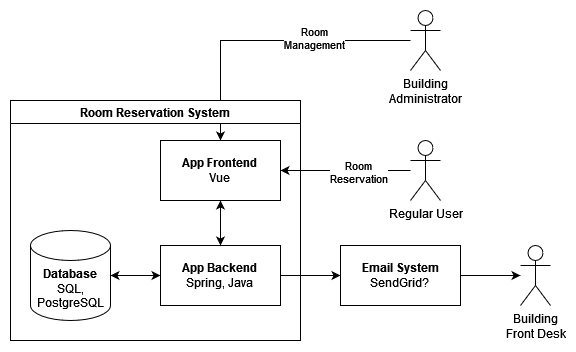

The diagram above was exported from draw.io. Its source (the exported page's mxGraphModel, read from the mxfile embedded in the PNG):
<mxGraphModel dx="1434" dy="795" grid="1" gridSize="10" guides="1" tooltips="1" connect="1" arrows="1" fold="1" page="1" pageScale="1" pageWidth="827" pageHeight="1169" math="0" shadow="0">
  <root>
    <mxCell id="0" />
    <mxCell id="1" parent="0" />
    <mxCell id="xxFsR0-hFpV7dlTki5Sv-17" style="edgeStyle=orthogonalEdgeStyle;rounded=0;orthogonalLoop=1;jettySize=auto;html=1;" parent="1" source="xxFsR0-hFpV7dlTki5Sv-2" target="xxFsR0-hFpV7dlTki5Sv-11" edge="1">
      <mxGeometry relative="1" as="geometry" />
    </mxCell>
    <mxCell id="xxFsR0-hFpV7dlTki5Sv-21" value="&lt;div&gt;Room&lt;/div&gt;&lt;div&gt;Management&lt;br&gt;&lt;/div&gt;" style="edgeLabel;html=1;align=center;verticalAlign=middle;resizable=0;points=[];" parent="xxFsR0-hFpV7dlTki5Sv-17" vertex="1" connectable="0">
      <mxGeometry x="-0.331" y="-3" relative="1" as="geometry">
        <mxPoint as="offset" />
      </mxGeometry>
    </mxCell>
    <mxCell id="xxFsR0-hFpV7dlTki5Sv-2" value="&lt;div&gt;Building&lt;/div&gt;&lt;div&gt;Administrator&lt;br&gt;&lt;/div&gt;" style="shape=umlActor;verticalLabelPosition=bottom;verticalAlign=top;html=1;outlineConnect=0;" parent="1" vertex="1">
      <mxGeometry x="460" y="220" width="30" height="60" as="geometry" />
    </mxCell>
    <mxCell id="xxFsR0-hFpV7dlTki5Sv-3" value="&lt;div&gt;Building&lt;/div&gt;&lt;div&gt;Front Desk&lt;br&gt;&lt;/div&gt;" style="shape=umlActor;verticalLabelPosition=bottom;verticalAlign=top;html=1;outlineConnect=0;" parent="1" vertex="1">
      <mxGeometry x="570" y="455" width="30" height="60" as="geometry" />
    </mxCell>
    <mxCell id="xxFsR0-hFpV7dlTki5Sv-19" style="edgeStyle=orthogonalEdgeStyle;rounded=0;orthogonalLoop=1;jettySize=auto;html=1;entryX=1;entryY=0.5;entryDx=0;entryDy=0;" parent="1" source="xxFsR0-hFpV7dlTki5Sv-7" target="xxFsR0-hFpV7dlTki5Sv-11" edge="1">
      <mxGeometry relative="1" as="geometry" />
    </mxCell>
    <mxCell id="xxFsR0-hFpV7dlTki5Sv-20" value="&lt;div&gt;Room&lt;/div&gt;&lt;div&gt;Reservation&lt;br&gt;&lt;/div&gt;" style="edgeLabel;html=1;align=center;verticalAlign=middle;resizable=0;points=[];" parent="xxFsR0-hFpV7dlTki5Sv-19" vertex="1" connectable="0">
      <mxGeometry x="-0.1846" y="1" relative="1" as="geometry">
        <mxPoint as="offset" />
      </mxGeometry>
    </mxCell>
    <mxCell id="xxFsR0-hFpV7dlTki5Sv-7" value="Regular User" style="shape=umlActor;verticalLabelPosition=bottom;verticalAlign=top;html=1;outlineConnect=0;" parent="1" vertex="1">
      <mxGeometry x="460" y="350" width="30" height="60" as="geometry" />
    </mxCell>
    <mxCell id="xxFsR0-hFpV7dlTki5Sv-8" value="&lt;div&gt;Room Reservation System&lt;/div&gt;" style="swimlane;whiteSpace=wrap;html=1;" parent="1" vertex="1">
      <mxGeometry x="60" y="310" width="290" height="240" as="geometry" />
    </mxCell>
    <mxCell id="xxFsR0-hFpV7dlTki5Sv-9" value="&lt;div&gt;&lt;b&gt;Database&lt;/b&gt; SQL,&lt;/div&gt;&lt;div&gt;PostgreSQL&lt;/div&gt;" style="shape=cylinder3;whiteSpace=wrap;html=1;boundedLbl=1;backgroundOutline=1;size=15;" parent="xxFsR0-hFpV7dlTki5Sv-8" vertex="1">
      <mxGeometry x="20" y="130" width="80" height="90" as="geometry" />
    </mxCell>
    <mxCell id="xxFsR0-hFpV7dlTki5Sv-12" style="edgeStyle=orthogonalEdgeStyle;rounded=0;orthogonalLoop=1;jettySize=auto;html=1;exitX=0;exitY=0.5;exitDx=0;exitDy=0;entryX=1;entryY=0.5;entryDx=0;entryDy=0;entryPerimeter=0;endArrow=classic;endFill=1;startArrow=classic;startFill=1;" parent="xxFsR0-hFpV7dlTki5Sv-8" source="xxFsR0-hFpV7dlTki5Sv-10" target="xxFsR0-hFpV7dlTki5Sv-9" edge="1">
      <mxGeometry relative="1" as="geometry" />
    </mxCell>
    <mxCell id="xxFsR0-hFpV7dlTki5Sv-10" value="&lt;div&gt;&lt;b&gt;App Backend&lt;br&gt;&lt;/b&gt;&lt;/div&gt;&lt;div&gt;Spring, Java&lt;br&gt;&lt;/div&gt;" style="rounded=0;whiteSpace=wrap;html=1;" parent="xxFsR0-hFpV7dlTki5Sv-8" vertex="1">
      <mxGeometry x="150" y="145" width="120" height="60" as="geometry" />
    </mxCell>
    <mxCell id="xxFsR0-hFpV7dlTki5Sv-13" style="edgeStyle=orthogonalEdgeStyle;rounded=0;orthogonalLoop=1;jettySize=auto;html=1;exitX=0.5;exitY=1;exitDx=0;exitDy=0;entryX=0.5;entryY=0;entryDx=0;entryDy=0;startArrow=classic;startFill=1;" parent="xxFsR0-hFpV7dlTki5Sv-8" source="xxFsR0-hFpV7dlTki5Sv-11" target="xxFsR0-hFpV7dlTki5Sv-10" edge="1">
      <mxGeometry relative="1" as="geometry" />
    </mxCell>
    <mxCell id="xxFsR0-hFpV7dlTki5Sv-11" value="&lt;div&gt;&lt;b&gt;App Frontend&lt;br&gt;&lt;/b&gt;&lt;/div&gt;&lt;div&gt;Vue&lt;br&gt;&lt;/div&gt;" style="rounded=0;whiteSpace=wrap;html=1;" parent="xxFsR0-hFpV7dlTki5Sv-8" vertex="1">
      <mxGeometry x="150" y="40" width="120" height="60" as="geometry" />
    </mxCell>
    <mxCell id="xxFsR0-hFpV7dlTki5Sv-16" style="edgeStyle=orthogonalEdgeStyle;rounded=0;orthogonalLoop=1;jettySize=auto;html=1;exitX=1;exitY=0.5;exitDx=0;exitDy=0;" parent="1" source="xxFsR0-hFpV7dlTki5Sv-14" target="xxFsR0-hFpV7dlTki5Sv-3" edge="1">
      <mxGeometry relative="1" as="geometry" />
    </mxCell>
    <mxCell id="xxFsR0-hFpV7dlTki5Sv-14" value="&lt;div&gt;&lt;b&gt;Email System&lt;/b&gt;&lt;/div&gt;&lt;div&gt;SendGrid?&lt;br&gt;&lt;/div&gt;" style="rounded=0;whiteSpace=wrap;html=1;" parent="1" vertex="1">
      <mxGeometry x="390" y="455" width="120" height="60" as="geometry" />
    </mxCell>
    <mxCell id="xxFsR0-hFpV7dlTki5Sv-15" style="edgeStyle=orthogonalEdgeStyle;rounded=0;orthogonalLoop=1;jettySize=auto;html=1;exitX=1;exitY=0.5;exitDx=0;exitDy=0;entryX=0;entryY=0.5;entryDx=0;entryDy=0;" parent="1" source="xxFsR0-hFpV7dlTki5Sv-10" target="xxFsR0-hFpV7dlTki5Sv-14" edge="1">
      <mxGeometry relative="1" as="geometry" />
    </mxCell>
  </root>
</mxGraphModel>